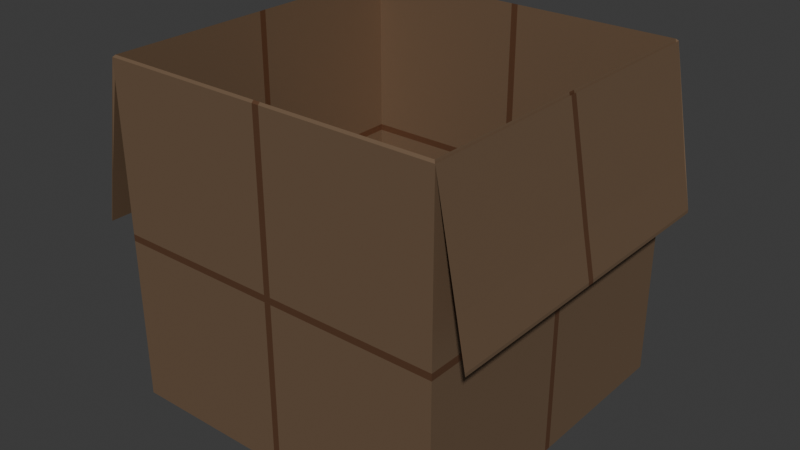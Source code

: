 # Source: cardboard_box.blend  (saved by Blender 4.0.36; exported with 4.5.12 LTS)
import bpy
from mathutils import Matrix  # noqa: F401  (used for matrix-valued properties, if any)

bpy.ops.wm.read_factory_settings(use_empty=True)
scene = bpy.context.scene
scene.name = 'Scene'

# ---- collections
col_collection = bpy.data.collections.new('Collection'); scene.collection.children.link(col_collection)

# ---- materials (node trees are filled in below, after node groups)
mat_board1 = bpy.data.materials.new('Board1')
mat_board1.use_transparent_shadow = False
mat_board2 = bpy.data.materials.new('Board2')
mat_board2.use_transparent_shadow = False

# ---- material node trees
mat_board1.use_nodes = True; mat_board1.node_tree.nodes.clear()
_N = mat_board1.node_tree.nodes; _L = mat_board1.node_tree.links
n0 = _N.new('ShaderNodeBsdfPrincipled'); n0.name = 'Principled BSDF'; n0.location = (10, 300)
n0.inputs[0].default_value = (0.2827, 0.1834, 0.112, 1.0)
n0.inputs[1].default_value = 0.5354
n0.inputs[3].default_value = 1.45
n1 = _N.new('ShaderNodeOutputMaterial'); n1.name = 'Material Output'; n1.location = (300, 300)
_L.new(n0.outputs[0], n1.inputs[0])
n1.is_active_output = True
mat_board2.use_nodes = True; mat_board2.node_tree.nodes.clear()
_N = mat_board2.node_tree.nodes; _L = mat_board2.node_tree.links
n0 = _N.new('ShaderNodeBsdfPrincipled'); n0.name = 'Principled BSDF'; n0.location = (10, 300)
n0.inputs[0].default_value = (0.2827, 0.1395, 0.07722, 1.0)
n0.inputs[1].default_value = 0.7638
n0.inputs[3].default_value = 1.45
n1 = _N.new('ShaderNodeOutputMaterial'); n1.name = 'Material Output'; n1.location = (300, 300)
_L.new(n0.outputs[0], n1.inputs[0])
n1.is_active_output = True

# ---- world
world_world = bpy.data.worlds.new('World'); scene.world = world_world
world_world.use_nodes = True; world_world.node_tree.nodes.clear()
_N = world_world.node_tree.nodes; _L = world_world.node_tree.links
n0 = _N.new('ShaderNodeOutputWorld'); n0.name = 'World Output'; n0.location = (300, 300)
n1 = _N.new('ShaderNodeBackground'); n1.name = 'Background'; n1.location = (10, 300)
n1.inputs[0].default_value = (0.05088, 0.05088, 0.05088, 1.0)
_L.new(n1.outputs[0], n0.inputs[0])
n0.is_active_output = True
world_world.color = (0.05088, 0.05088, 0.05088)
world_world.use_sun_shadow = False
world_world.sun_shadow_jitter_overblur = 0.0

# ---- meshes
me_cube_001 = bpy.data.meshes.new('Cube.001')
me_cube_001.from_pydata([(-1.006, -1.006, -1.006), (-1.006, -1.006, 0.9942), (-1.006, 1.006, -1.006), (-1.006, 1.006, 0.9942), (1.006, -1.006, -1.006), (1.006, -1.006, 0.9942), (1.006, 1.006, -1.006), (1.006, 1.006, 0.9942), (1.178, -1.0, 0.06939), (1.178, 1.0, 0.06939), (-1.197, -1.0, 0.0293), (-1.197, 1.0, 0.0293), (-0.9942, -0.9942, -0.9942), (-0.9942, -0.9942, 1.006), (-0.9942, 0.9942, -0.9942), (-0.9942, 0.9942, 1.006), (0.9942, -0.9942, -0.9942), (0.9942, -0.9942, 1.006), (0.9942, 0.9942, -0.9942), (0.9942, 0.9942, 1.006), (1.178, -1.0, 0.08939), (1.178, 1.0, 0.08939), (-1.197, -1.0, 0.0493), (-1.197, 1.0, 0.0493), (-0.02, 1.006, -1.006), (0.02, 1.006, -1.006), (0.02, 1.006, 0.9942), (-0.02, 1.006, 0.9942), (0.02, -1.006, -1.006), (-0.02, -1.006, -1.006), (-0.02, -1.006, 0.9942), (0.02, -1.006, 0.9942), (0.02, 0.9942, -0.9942), (-0.02, 0.9942, -0.9942), (-0.02, 0.9942, 1.006), (0.02, 0.9942, 1.006), (-0.02, -0.9942, -0.9942), (0.02, -0.9942, -0.9942), (0.02, -0.9942, 1.006), (-0.02, -0.9942, 1.006), (-1.006, -1.006, 0.01423), (-1.006, -1.006, -0.02577), (-1.006, 1.006, -0.02577), (-1.006, 1.006, 0.01423), (1.006, 1.006, -0.02577), (1.006, 1.006, 0.01423), (1.006, -1.006, -0.02577), (1.006, -1.006, 0.01423), (-0.02, -1.006, -0.02577), (0.02, -1.006, -0.02577), (0.02, -1.006, 0.01423), (-0.02, -1.006, 0.01423), (0.02, 1.006, -0.02577), (-0.02, 1.006, -0.02577), (-0.02, 1.006, 0.01423), (0.02, 1.006, 0.01423), (-1.006, -0.02, -1.006), (-1.006, 0.02, -1.006), (-1.006, -0.02, 0.9942), (-1.006, 0.02, 0.9942), (1.006, -0.02, -1.006), (1.006, 0.02, -1.006), (1.006, 0.02, 0.9942), (1.006, -0.02, 0.9942), (1.178, -0.02, 0.06939), (1.178, 0.02, 0.06939), (-1.197, 0.02, 0.0293), (-1.197, -0.02, 0.0293), (-0.9942, 0.02, -0.9942), (-0.9942, -0.02, -0.9942), (-0.9942, -0.02, 1.006), (-0.9942, 0.02, 1.006), (0.9942, 0.02, -0.9942), (0.9942, -0.02, -0.9942), (0.9942, 0.02, 1.006), (0.9942, -0.02, 1.006), (1.178, 0.02, 0.08939), (1.178, -0.02, 0.08939), (-1.197, -0.02, 0.0493), (-1.197, 0.02, 0.0493), (0.02, -0.02, -0.9942), (0.02, 0.02, -0.9942), (-0.02, 0.02, -0.9942), (-0.02, -0.02, -0.9942), (0.02, 0.02, -1.006), (0.02, -0.02, -1.006), (-0.02, -0.02, -1.006), (-0.02, 0.02, -1.006), (1.006, 0.02, 0.01423), (1.006, -0.02, 0.01423), (1.006, -0.02, -0.02577), (1.006, 0.02, -0.02577), (-1.006, -0.02, 0.01423), (-1.006, 0.02, 0.01423), (-1.006, 0.02, -0.02577), (-1.006, -0.02, -0.02577), (-0.9942, -0.9942, -0.01423), (-0.9942, -0.9942, 0.02577), (-0.9942, 0.9942, -0.01423), (-0.9942, 0.9942, 0.02577), (0.9942, 0.9942, -0.01423), (0.9942, 0.9942, 0.02577), (0.9942, -0.9942, -0.01423), (0.9942, -0.9942, 0.02577), (-0.02, -0.9942, -0.01423), (-0.02, -0.9942, 0.02577), (0.02, -0.9942, 0.02577), (0.02, -0.9942, -0.01423), (0.02, 0.9942, -0.01423), (0.02, 0.9942, 0.02577), (-0.02, 0.9942, 0.02577), (-0.02, 0.9942, -0.01423), (0.9942, -0.02, -0.01423), (0.9942, -0.02, 0.02577), (0.9942, 0.02, 0.02577), (0.9942, 0.02, -0.01423), (-0.9942, 0.02, -0.01423), (-0.9942, 0.02, 0.02577), (-0.9942, -0.02, 0.02577), (-0.9942, -0.02, -0.01423)], [], [(3, 59, 66, 11), (27, 3, 15, 34), (31, 5, 17, 38), (57, 94, 42, 2), (45, 7, 62, 88), (40, 1, 58, 92), (14, 68, 82, 33), (17, 20, 77, 75), (16, 37, 107, 102), (58, 1, 10, 67), (105, 39, 38, 106), (81, 32, 33, 82), (32, 81, 72, 18), (4, 46, 49, 28), (18, 72, 115, 100), (11, 66, 79, 23), (5, 8, 20, 17), (9, 7, 19, 21), (14, 33, 111, 98), (3, 11, 23, 15), (10, 1, 13, 22), (47, 5, 31, 50), (43, 3, 27, 54), (32, 18, 100, 108), (12, 69, 119, 96), (68, 14, 98, 116), (25, 52, 44, 6), (51, 30, 1, 40), (55, 26, 7, 45), (60, 90, 46, 4), (29, 48, 41, 0), (1, 30, 39, 13), (62, 7, 9, 65), (7, 26, 35, 19), (5, 63, 64, 8), (48, 49, 50, 51), (52, 53, 54, 55), (31, 38, 39, 30), (27, 34, 35, 26), (37, 80, 83, 36), (36, 104, 107, 37), (32, 108, 111, 33), (25, 84, 87, 24), (48, 29, 28, 49), (52, 25, 24, 53), (30, 51, 50, 31), (26, 55, 54, 27), (43, 54, 53, 42), (47, 50, 49, 46), (51, 40, 41, 48), (45, 88, 91, 44), (55, 45, 44, 52), (40, 92, 95, 41), (2, 42, 53, 24), (93, 43, 42, 94), (89, 47, 46, 90), (85, 28, 29, 86), (85, 60, 4, 28), (8, 64, 77, 20), (6, 44, 91, 61), (15, 23, 79, 71), (67, 10, 22, 78), (65, 9, 21, 76), (70, 78, 22, 13), (74, 76, 21, 19), (25, 6, 61, 84), (80, 37, 16, 73), (73, 16, 102, 112), (69, 12, 36, 83), (93, 59, 3, 43), (89, 63, 5, 47), (56, 86, 29, 0), (2, 24, 87, 57), (93, 94, 95, 92), (89, 90, 91, 88), (85, 86, 87, 84), (81, 82, 83, 80), (90, 60, 61, 91), (63, 89, 88, 62), (60, 85, 84, 61), (69, 83, 82, 68), (67, 78, 79, 66), (65, 76, 77, 64), (78, 70, 71, 79), (76, 74, 75, 77), (59, 93, 92, 58), (73, 112, 115, 72), (80, 73, 72, 81), (68, 116, 119, 69), (58, 67, 66, 59), (62, 65, 64, 63), (86, 56, 57, 87), (94, 57, 56, 95), (0, 41, 95, 56), (117, 71, 70, 118), (103, 106, 38, 17), (113, 75, 74, 114), (109, 35, 34, 110), (99, 110, 34, 15), (97, 118, 70, 13), (101, 114, 74, 19), (36, 12, 96, 104), (117, 99, 15, 71), (113, 103, 17, 75), (109, 101, 19, 35), (117, 118, 119, 116), (113, 114, 115, 112), (103, 113, 112, 102), (109, 110, 111, 108), (105, 106, 107, 104), (99, 117, 116, 98), (97, 105, 104, 96), (101, 109, 108, 100), (118, 97, 96, 119), (110, 99, 98, 111), (106, 103, 102, 107), (114, 101, 100, 115), (105, 97, 13, 39)])
me_cube_001.polygons.foreach_set('material_index', [0, 0, 0, 0, 0, 0, 0, 0, 0, 0, 1, 1, 0, 0, 0, 0, 0, 0, 0, 0, 0, 0, 0, 0, 0, 0, 0, 0, 0, 0, 0, 0, 0, 0, 0, 1, 1, 1, 1, 1, 1, 1, 1, 1, 1, 1, 1, 1, 1, 1, 1, 1, 1, 0, 1, 1, 1, 0, 0, 0, 0, 0, 0, 0, 0, 0, 0, 0, 0, 0, 0, 0, 0, 1, 1, 1, 1, 1, 1, 1, 1, 1, 1, 1, 1, 1, 1, 1, 1, 1, 1, 1, 1, 0, 1, 0, 1, 1, 0, 0, 0, 0, 0, 0, 0, 1, 1, 1, 1, 1, 1, 1, 1, 1, 1, 1, 1, 0])
_uv = me_cube_001.uv_layers.new(name='UVMap')
_uv.uv.foreach_set('vector', [0.625, 0.25, 0.625, 0.1275, 0.625, 0.1275, 0.625, 0.25, 0.625, 0.3725, 0.625, 0.25, 0.625, 0.25, 0.625, 0.3725, 0.625, 0.8725, 0.625, 0.75, 0.625, 0.75, 0.625, 0.8725, 0.375, 0.1275, 0.4975, 0.1275, 0.4975, 0.25, 0.375, 0.25, 0.5025, 0.5, 0.625, 0.5, 0.625, 0.6225, 0.5025, 0.6225, 0.5025, 0.0, 0.625, 0.0, 0.625, 0.1225, 0.5025, 0.1225, 0.125, 0.5, 0.125, 0.6225, 0.2475, 0.6225, 0.2475, 0.5, 0.625, 0.75, 0.625, 0.75, 0.625, 0.6275, 0.625, 0.6275, 0.375, 0.75, 0.375, 0.8725, 0.4975, 0.8725, 0.4975, 0.75, 0.625, 0.1225, 0.625, 0.0, 0.625, 0.0, 0.625, 0.1225, 0.5025, 0.8775, 0.625, 0.8775, 0.625, 0.8725, 0.5025, 0.8725, 0.2525, 0.6225, 0.2525, 0.5, 0.2475, 0.5, 0.2475, 0.6225, 0.2525, 0.5, 0.2525, 0.6225, 0.375, 0.6225, 0.375, 0.5, 0.375, 0.75, 0.4975, 0.75, 0.4975, 0.8725, 0.375, 0.8725, 0.375, 0.5, 0.375, 0.6225, 0.4975, 0.6225, 0.4975, 0.5, 0.625, 0.25, 0.625, 0.1275, 0.625, 0.1275, 0.625, 0.25, 0.625, 0.75, 0.625, 0.75, 0.625, 0.75, 0.625, 0.75, 0.625, 0.5, 0.625, 0.5, 0.625, 0.5, 0.625, 0.5, 0.375, 0.25, 0.375, 0.3725, 0.4975, 0.3725, 0.4975, 0.25, 0.625, 0.25, 0.625, 0.25, 0.625, 0.25, 0.625, 0.25, 0.625, 0.0, 0.625, 0.0, 0.625, 0.0, 0.625, 0.0, 0.5025, 0.75, 0.625, 0.75, 0.625, 0.8725, 0.5025, 0.8725, 0.5025, 0.25, 0.625, 0.25, 0.625, 0.3725, 0.5025, 0.3725, 0.375, 0.3775, 0.375, 0.5, 0.4975, 0.5, 0.4975, 0.3775, 0.375, 0.0, 0.375, 0.1225, 0.4975, 0.1225, 0.4975, 0.0, 0.375, 0.1275, 0.375, 0.25, 0.4975, 0.25, 0.4975, 0.1275, 0.375, 0.3775, 0.4975, 0.3775, 0.4975, 0.5, 0.375, 0.5, 0.5025, 0.8775, 0.625, 0.8775, 0.625, 1.0, 0.5025, 1.0, 0.5025, 0.3775, 0.625, 0.3775, 0.625, 0.5, 0.5025, 0.5, 0.375, 0.6275, 0.4975, 0.6275, 0.4975, 0.75, 0.375, 0.75, 0.375, 0.8775, 0.4975, 0.8775, 0.4975, 1.0, 0.375, 1.0, 0.625, 1.0, 0.625, 0.8775, 0.625, 0.8775, 0.625, 1.0, 0.625, 0.6225, 0.625, 0.5, 0.625, 0.5, 0.625, 0.6225, 0.625, 0.5, 0.625, 0.3775, 0.625, 0.3775, 0.625, 0.5, 0.625, 0.75, 0.625, 0.6275, 0.625, 0.6275, 0.625, 0.75, 0.4975, 0.8775, 0.4975, 0.8725, 0.5025, 0.8725, 0.5025, 0.8775, 0.4975, 0.3775, 0.4975, 0.3725, 0.5025, 0.3725, 0.5025, 0.3775, 0.625, 0.8725, 0.625, 0.8725, 0.625, 0.8775, 0.625, 0.8775, 0.625, 0.3725, 0.625, 0.3725, 0.625, 0.3775, 0.625, 0.3775, 0.2525, 0.75, 0.2525, 0.6275, 0.2475, 0.6275, 0.2475, 0.75, 0.375, 0.8775, 0.4975, 0.8775, 0.4975, 0.8725, 0.375, 0.8725, 0.375, 0.3775, 0.4975, 0.3775, 0.4975, 0.3725, 0.375, 0.3725, 0.2525, 0.5, 0.2525, 0.6225, 0.2475, 0.6225, 0.2475, 0.5, 0.4975, 0.8775, 0.375, 0.8775, 0.375, 0.8725, 0.4975, 0.8725, 0.4975, 0.3775, 0.375, 0.3775, 0.375, 0.3725, 0.4975, 0.3725, 0.625, 0.8775, 0.5025, 0.8775, 0.5025, 0.8725, 0.625, 0.8725, 0.625, 0.3775, 0.5025, 0.3775, 0.5025, 0.3725, 0.625, 0.3725, 0.5025, 0.25, 0.5025, 0.3725, 0.4975, 0.3725, 0.4975, 0.25, 0.5025, 0.75, 0.5025, 0.8725, 0.4975, 0.8725, 0.4975, 0.75, 0.5025, 0.8775, 0.5025, 1.0, 0.4975, 1.0, 0.4975, 0.8775, 0.5025, 0.5, 0.5025, 0.6225, 0.4975, 0.6225, 0.4975, 0.5, 0.5025, 0.3775, 0.5025, 0.5, 0.4975, 0.5, 0.4975, 0.3775, 0.5025, 0.0, 0.5025, 0.1225, 0.4975, 0.1225, 0.4975, 0.0, 0.375, 0.25, 0.4975, 0.25, 0.4975, 0.3725, 0.375, 0.3725, 0.5025, 0.1275, 0.5025, 0.25, 0.4975, 0.25, 0.4975, 0.1275, 0.5025, 0.6275, 0.5025, 0.75, 0.4975, 0.75, 0.4975, 0.6275, 0.2525, 0.6275, 0.2525, 0.75, 0.2475, 0.75, 0.2475, 0.6275, 0.2525, 0.6275, 0.375, 0.6275, 0.375, 0.75, 0.2525, 0.75, 0.625, 0.75, 0.625, 0.6275, 0.625, 0.6275, 0.625, 0.75, 0.375, 0.5, 0.4975, 0.5, 0.4975, 0.6225, 0.375, 0.6225, 0.625, 0.25, 0.625, 0.25, 0.625, 0.1275, 0.625, 0.1275, 0.625, 0.1225, 0.625, 0.0, 0.625, 0.0, 0.625, 0.1225, 0.625, 0.6225, 0.625, 0.5, 0.625, 0.5, 0.625, 0.6225, 0.625, 0.1225, 0.625, 0.1225, 0.625, 0.0, 0.625, 0.0, 0.625, 0.6225, 0.625, 0.6225, 0.625, 0.5, 0.625, 0.5, 0.2525, 0.5, 0.375, 0.5, 0.375, 0.6225, 0.2525, 0.6225, 0.2525, 0.6275, 0.2525, 0.75, 0.375, 0.75, 0.375, 0.6275, 0.375, 0.6275, 0.375, 0.75, 0.4975, 0.75, 0.4975, 0.6275, 0.125, 0.6275, 0.125, 0.75, 0.2475, 0.75, 0.2475, 0.6275, 0.5025, 0.1275, 0.625, 0.1275, 0.625, 0.25, 0.5025, 0.25, 0.5025, 0.6275, 0.625, 0.6275, 0.625, 0.75, 0.5025, 0.75, 0.125, 0.6275, 0.2475, 0.6275, 0.2475, 0.75, 0.125, 0.75, 0.125, 0.5, 0.2475, 0.5, 0.2475, 0.6225, 0.125, 0.6225, 0.5025, 0.1275, 0.4975, 0.1275, 0.4975, 0.1225, 0.5025, 0.1225, 0.5025, 0.6275, 0.4975, 0.6275, 0.4975, 0.6225, 0.5025, 0.6225, 0.2525, 0.6275, 0.2475, 0.6275, 0.2475, 0.6225, 0.2525, 0.6225, 0.2525, 0.6225, 0.2475, 0.6225, 0.2475, 0.6275, 0.2525, 0.6275, 0.4975, 0.6275, 0.375, 0.6275, 0.375, 0.6225, 0.4975, 0.6225, 0.625, 0.6275, 0.5025, 0.6275, 0.5025, 0.6225, 0.625, 0.6225, 0.375, 0.6275, 0.2525, 0.6275, 0.2525, 0.6225, 0.375, 0.6225, 0.125, 0.6275, 0.2475, 0.6275, 0.2475, 0.6225, 0.125, 0.6225, 0.625, 0.1225, 0.625, 0.1225, 0.625, 0.1275, 0.625, 0.1275, 0.625, 0.6225, 0.625, 0.6225, 0.625, 0.6275, 0.625, 0.6275, 0.625, 0.1225, 0.625, 0.1225, 0.625, 0.1275, 0.625, 0.1275, 0.625, 0.6225, 0.625, 0.6225, 0.625, 0.6275, 0.625, 0.6275, 0.625, 0.1275, 0.5025, 0.1275, 0.5025, 0.1225, 0.625, 0.1225, 0.375, 0.6275, 0.4975, 0.6275, 0.4975, 0.6225, 0.375, 0.6225, 0.2525, 0.6275, 0.375, 0.6275, 0.375, 0.6225, 0.2525, 0.6225, 0.375, 0.1275, 0.4975, 0.1275, 0.4975, 0.1225, 0.375, 0.1225, 0.625, 0.1225, 0.625, 0.1225, 0.625, 0.1275, 0.625, 0.1275, 0.625, 0.6225, 0.625, 0.6225, 0.625, 0.6275, 0.625, 0.6275, 0.2475, 0.6275, 0.125, 0.6275, 0.125, 0.6225, 0.2475, 0.6225, 0.4975, 0.1275, 0.375, 0.1275, 0.375, 0.1225, 0.4975, 0.1225, 0.375, 0.0, 0.4975, 0.0, 0.4975, 0.1225, 0.375, 0.1225, 0.5025, 0.1275, 0.625, 0.1275, 0.625, 0.1225, 0.5025, 0.1225, 0.5025, 0.75, 0.5025, 0.8725, 0.625, 0.8725, 0.625, 0.75, 0.5025, 0.6275, 0.625, 0.6275, 0.625, 0.6225, 0.5025, 0.6225, 0.5025, 0.3775, 0.625, 0.3775, 0.625, 0.3725, 0.5025, 0.3725, 0.5025, 0.25, 0.5025, 0.3725, 0.625, 0.3725, 0.625, 0.25, 0.5025, 0.0, 0.5025, 0.1225, 0.625, 0.1225, 0.625, 0.0, 0.5025, 0.5, 0.5025, 0.6225, 0.625, 0.6225, 0.625, 0.5, 0.375, 0.8775, 0.375, 1.0, 0.4975, 1.0, 0.4975, 0.8775, 0.5025, 0.1275, 0.5025, 0.25, 0.625, 0.25, 0.625, 0.1275, 0.5025, 0.6275, 0.5025, 0.75, 0.625, 0.75, 0.625, 0.6275, 0.5025, 0.3775, 0.5025, 0.5, 0.625, 0.5, 0.625, 0.3775, 0.5025, 0.1275, 0.5025, 0.1225, 0.4975, 0.1225, 0.4975, 0.1275, 0.5025, 0.6275, 0.5025, 0.6225, 0.4975, 0.6225, 0.4975, 0.6275, 0.5025, 0.75, 0.5025, 0.6275, 0.4975, 0.6275, 0.4975, 0.75, 0.5025, 0.3775, 0.5025, 0.3725, 0.4975, 0.3725, 0.4975, 0.3775, 0.5025, 0.8775, 0.5025, 0.8725, 0.4975, 0.8725, 0.4975, 0.8775, 0.5025, 0.25, 0.5025, 0.1275, 0.4975, 0.1275, 0.4975, 0.25, 0.5025, 1.0, 0.5025, 0.8775, 0.4975, 0.8775, 0.4975, 1.0, 0.5025, 0.5, 0.5025, 0.3775, 0.4975, 0.3775, 0.4975, 0.5, 0.5025, 0.1225, 0.5025, 0.0, 0.4975, 0.0, 0.4975, 0.1225, 0.5025, 0.3725, 0.5025, 0.25, 0.4975, 0.25, 0.4975, 0.3725, 0.5025, 0.8725, 0.5025, 0.75, 0.4975, 0.75, 0.4975, 0.8725, 0.5025, 0.6225, 0.5025, 0.5, 0.4975, 0.5, 0.4975, 0.6225, 0.5025, 0.8775, 0.5025, 1.0, 0.625, 1.0, 0.625, 0.8775])
me_cube_001.materials.append(mat_board1)
me_cube_001.materials.append(mat_board2)
me_cube_001.update()

# ---- objects
ob_cube_001 = bpy.data.objects.new('Cube.001', me_cube_001)

# ---- transforms, parenting, visibility, modifiers, constraints
ob_cube_001.location = (0.0, 0.0, 1.0)

# ---- collection membership
col_collection.objects.link(ob_cube_001)

# ---- scene / render settings (as saved in the file)
scene.frame_start = 1; scene.frame_end = 250; scene.frame_set(1)
scene.render.engine = 'BLENDER_EEVEE_NEXT'
scene.cycles.sampling_pattern = 'TABULATED_SOBOL'
bpy.context.view_layer.update()

# ---- added for rendering (the .blend has no active camera and no usable light): camera, sun
cam_auto = bpy.data.cameras.new('AutoCamera')
cam_auto.lens = 50.0
cam_auto.sensor_width = 36.0
cam_auto.clip_end = 1000.0
ob_auto_camera = bpy.data.objects.new('AutoCamera', cam_auto)
scene.collection.objects.link(ob_auto_camera)
ob_auto_camera.location = (3.41977, -4.11476, 3.74317)
ob_auto_camera.rotation_euler = (1.09748, -7.21219e-08, 0.694738)
scene.camera = ob_auto_camera
light_auto_sun = bpy.data.lights.new('AutoSun', 'SUN')
light_auto_sun.energy = 3.0
light_auto_sun.angle = 0.0523599
ob_auto_sun = bpy.data.objects.new('AutoSun', light_auto_sun)
scene.collection.objects.link(ob_auto_sun)
ob_auto_sun.rotation_euler = (0.872665, 0.174533, 0.523599)
bpy.context.view_layer.update()
